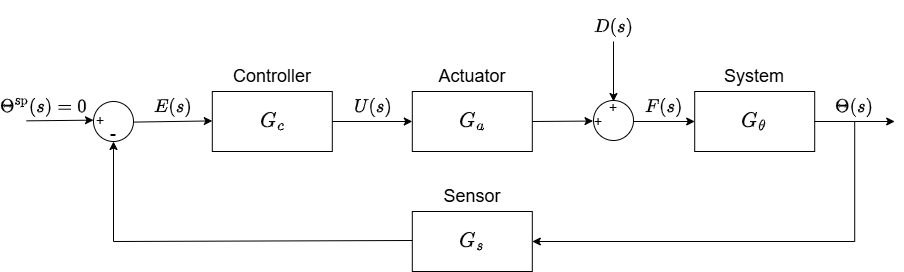

The diagram above was exported from draw.io. Its source (the exported page's mxGraphModel, read from the mxfile embedded in the PNG):
<mxGraphModel dx="1050" dy="618" grid="1" gridSize="10" guides="1" tooltips="1" connect="1" arrows="1" fold="1" page="1" pageScale="1" pageWidth="1169" pageHeight="827" math="1" shadow="0">
  <root>
    <mxCell id="0" />
    <mxCell id="1" parent="0" />
    <mxCell id="9qLI2DluPLNkMNhhTyBB-1" value="" style="rounded=0;whiteSpace=wrap;html=1;" vertex="1" parent="1">
      <mxGeometry x="278.8" y="290" width="120" height="60" as="geometry" />
    </mxCell>
    <mxCell id="9qLI2DluPLNkMNhhTyBB-2" value="$$G_c$$" style="text;html=1;align=center;verticalAlign=middle;whiteSpace=wrap;rounded=0;fontSize=18;" vertex="1" parent="1">
      <mxGeometry x="308.8" y="305" width="60" height="30" as="geometry" />
    </mxCell>
    <mxCell id="9qLI2DluPLNkMNhhTyBB-3" value="" style="endArrow=classic;html=1;rounded=0;entryX=-0.01;entryY=0.647;entryDx=0;entryDy=0;entryPerimeter=0;" edge="1" parent="1">
      <mxGeometry width="50" height="50" relative="1" as="geometry">
        <mxPoint x="200" y="320.59" as="sourcePoint" />
        <mxPoint x="278.79999999999995" y="319.41" as="targetPoint" />
      </mxGeometry>
    </mxCell>
    <mxCell id="9qLI2DluPLNkMNhhTyBB-4" value="" style="endArrow=classic;html=1;rounded=0;" edge="1" parent="1">
      <mxGeometry width="50" height="50" relative="1" as="geometry">
        <mxPoint x="398.8" y="320" as="sourcePoint" />
        <mxPoint x="478.8" y="320" as="targetPoint" />
      </mxGeometry>
    </mxCell>
    <mxCell id="9qLI2DluPLNkMNhhTyBB-5" value="Controller" style="text;html=1;align=center;verticalAlign=middle;whiteSpace=wrap;rounded=0;fontSize=18;fontColor=#000000;" vertex="1" parent="1">
      <mxGeometry x="308.8" y="260" width="60" height="30" as="geometry" />
    </mxCell>
    <mxCell id="9qLI2DluPLNkMNhhTyBB-6" value="$$F(s)$$" style="text;html=1;align=center;verticalAlign=middle;whiteSpace=wrap;rounded=0;fontSize=16;" vertex="1" parent="1">
      <mxGeometry x="701.2" y="290" width="60" height="30" as="geometry" />
    </mxCell>
    <mxCell id="9qLI2DluPLNkMNhhTyBB-7" value="" style="rounded=0;whiteSpace=wrap;html=1;" vertex="1" parent="1">
      <mxGeometry x="478.8" y="290" width="120" height="60" as="geometry" />
    </mxCell>
    <mxCell id="9qLI2DluPLNkMNhhTyBB-10" value="$$G_a$$" style="text;html=1;align=center;verticalAlign=middle;whiteSpace=wrap;rounded=0;fontSize=18;" vertex="1" parent="1">
      <mxGeometry x="508.8" y="305" width="60" height="30" as="geometry" />
    </mxCell>
    <mxCell id="9qLI2DluPLNkMNhhTyBB-11" value="Actuator" style="text;html=1;align=center;verticalAlign=middle;whiteSpace=wrap;rounded=0;fontSize=18;fontColor=#000000;" vertex="1" parent="1">
      <mxGeometry x="508.8" y="260" width="60" height="30" as="geometry" />
    </mxCell>
    <mxCell id="9qLI2DluPLNkMNhhTyBB-13" value="" style="rounded=0;whiteSpace=wrap;html=1;" vertex="1" parent="1">
      <mxGeometry x="761.2" y="290" width="120" height="60" as="geometry" />
    </mxCell>
    <mxCell id="9qLI2DluPLNkMNhhTyBB-14" value="$$G_\theta$$" style="text;html=1;align=center;verticalAlign=middle;whiteSpace=wrap;rounded=0;fontSize=18;" vertex="1" parent="1">
      <mxGeometry x="791.2" y="305" width="60" height="30" as="geometry" />
    </mxCell>
    <mxCell id="9qLI2DluPLNkMNhhTyBB-15" value="" style="endArrow=classic;html=1;rounded=0;" edge="1" parent="1">
      <mxGeometry width="50" height="50" relative="1" as="geometry">
        <mxPoint x="881.2" y="320" as="sourcePoint" />
        <mxPoint x="961.2" y="320" as="targetPoint" />
      </mxGeometry>
    </mxCell>
    <mxCell id="9qLI2DluPLNkMNhhTyBB-16" value="$$\Theta(s)$$" style="text;html=1;align=center;verticalAlign=middle;whiteSpace=wrap;rounded=0;fontSize=16;" vertex="1" parent="1">
      <mxGeometry x="891.2" y="290" width="60" height="30" as="geometry" />
    </mxCell>
    <mxCell id="9qLI2DluPLNkMNhhTyBB-18" value="System" style="text;html=1;align=center;verticalAlign=middle;whiteSpace=wrap;rounded=0;fontSize=18;fontColor=#000000;" vertex="1" parent="1">
      <mxGeometry x="791.2" y="260" width="60" height="30" as="geometry" />
    </mxCell>
    <mxCell id="9qLI2DluPLNkMNhhTyBB-19" value="" style="ellipse;whiteSpace=wrap;html=1;aspect=fixed;" vertex="1" parent="1">
      <mxGeometry x="160" y="300" width="40" height="40" as="geometry" />
    </mxCell>
    <mxCell id="9qLI2DluPLNkMNhhTyBB-21" value="+" style="text;html=1;align=center;verticalAlign=middle;whiteSpace=wrap;rounded=0;fontSize=14;" vertex="1" parent="1">
      <mxGeometry x="137" y="304" width="60" height="30" as="geometry" />
    </mxCell>
    <mxCell id="9qLI2DluPLNkMNhhTyBB-22" value="-" style="text;html=1;align=center;verticalAlign=middle;whiteSpace=wrap;rounded=0;fontSize=18;" vertex="1" parent="1">
      <mxGeometry x="150" y="317" width="60" height="30" as="geometry" />
    </mxCell>
    <mxCell id="9qLI2DluPLNkMNhhTyBB-23" value="" style="rounded=0;whiteSpace=wrap;html=1;" vertex="1" parent="1">
      <mxGeometry x="478.8" y="410" width="120" height="60" as="geometry" />
    </mxCell>
    <mxCell id="9qLI2DluPLNkMNhhTyBB-24" value="$$G_s$$" style="text;html=1;align=center;verticalAlign=middle;whiteSpace=wrap;rounded=0;fontSize=18;" vertex="1" parent="1">
      <mxGeometry x="508.79999999999995" y="425" width="60" height="30" as="geometry" />
    </mxCell>
    <mxCell id="9qLI2DluPLNkMNhhTyBB-25" value="Sensor" style="text;html=1;align=center;verticalAlign=middle;whiteSpace=wrap;rounded=0;fontSize=18;fontColor=#000000;" vertex="1" parent="1">
      <mxGeometry x="508.79999999999995" y="380" width="60" height="30" as="geometry" />
    </mxCell>
    <mxCell id="9qLI2DluPLNkMNhhTyBB-26" value="" style="endArrow=classic;html=1;rounded=0;exitX=0.5;exitY=1;exitDx=0;exitDy=0;entryX=1;entryY=0.5;entryDx=0;entryDy=0;" edge="1" parent="1" source="9qLI2DluPLNkMNhhTyBB-16" target="9qLI2DluPLNkMNhhTyBB-23">
      <mxGeometry width="50" height="50" relative="1" as="geometry">
        <mxPoint x="951.2" y="380" as="sourcePoint" />
        <mxPoint x="680" y="440" as="targetPoint" />
        <Array as="points">
          <mxPoint x="921.2" y="440" />
        </Array>
      </mxGeometry>
    </mxCell>
    <mxCell id="9qLI2DluPLNkMNhhTyBB-27" value="" style="endArrow=classic;html=1;rounded=0;entryX=0.5;entryY=1;entryDx=0;entryDy=0;" edge="1" parent="1" target="9qLI2DluPLNkMNhhTyBB-19">
      <mxGeometry width="50" height="50" relative="1" as="geometry">
        <mxPoint x="478.8" y="439" as="sourcePoint" />
        <mxPoint x="150" y="360" as="targetPoint" />
        <Array as="points">
          <mxPoint x="180" y="440" />
        </Array>
      </mxGeometry>
    </mxCell>
    <mxCell id="9qLI2DluPLNkMNhhTyBB-28" value="$$E(s)$$" style="text;html=1;align=center;verticalAlign=middle;whiteSpace=wrap;rounded=0;fontSize=16;" vertex="1" parent="1">
      <mxGeometry x="210" y="290" width="60" height="30" as="geometry" />
    </mxCell>
    <mxCell id="9qLI2DluPLNkMNhhTyBB-29" value="" style="endArrow=classic;html=1;rounded=0;" edge="1" parent="1">
      <mxGeometry width="50" height="50" relative="1" as="geometry">
        <mxPoint x="93" y="319.35" as="sourcePoint" />
        <mxPoint x="160" y="318.6592783505155" as="targetPoint" />
      </mxGeometry>
    </mxCell>
    <mxCell id="9qLI2DluPLNkMNhhTyBB-30" value="$$\Theta^{\text{sp}}(s)=0$$" style="text;html=1;align=center;verticalAlign=middle;whiteSpace=wrap;rounded=0;fontSize=16;" vertex="1" parent="1">
      <mxGeometry x="80" y="290" width="60" height="30" as="geometry" />
    </mxCell>
    <mxCell id="9qLI2DluPLNkMNhhTyBB-32" value="" style="ellipse;whiteSpace=wrap;html=1;aspect=fixed;" vertex="1" parent="1">
      <mxGeometry x="660" y="299" width="40" height="40" as="geometry" />
    </mxCell>
    <mxCell id="9qLI2DluPLNkMNhhTyBB-33" value="+" style="text;html=1;align=center;verticalAlign=middle;whiteSpace=wrap;rounded=0;fontSize=14;" vertex="1" parent="1">
      <mxGeometry x="635" y="305" width="60" height="30" as="geometry" />
    </mxCell>
    <mxCell id="9qLI2DluPLNkMNhhTyBB-31" value="+" style="text;html=1;align=center;verticalAlign=middle;whiteSpace=wrap;rounded=0;fontSize=14;" vertex="1" parent="1">
      <mxGeometry x="650" y="291" width="60" height="30" as="geometry" />
    </mxCell>
    <mxCell id="9qLI2DluPLNkMNhhTyBB-34" value="" style="endArrow=classic;html=1;rounded=0;entryX=0.159;entryY=0.985;entryDx=0;entryDy=0;entryPerimeter=0;" edge="1" parent="1">
      <mxGeometry width="50" height="50" relative="1" as="geometry">
        <mxPoint x="598.8" y="320" as="sourcePoint" />
        <mxPoint x="659.54" y="319.55" as="targetPoint" />
      </mxGeometry>
    </mxCell>
    <mxCell id="9qLI2DluPLNkMNhhTyBB-36" value="" style="endArrow=classic;html=1;rounded=0;" edge="1" parent="1">
      <mxGeometry width="50" height="50" relative="1" as="geometry">
        <mxPoint x="680" y="240" as="sourcePoint" />
        <mxPoint x="680" y="300" as="targetPoint" />
      </mxGeometry>
    </mxCell>
    <mxCell id="9qLI2DluPLNkMNhhTyBB-37" value="" style="endArrow=classic;html=1;rounded=0;entryX=0;entryY=0.5;entryDx=0;entryDy=0;" edge="1" parent="1" target="9qLI2DluPLNkMNhhTyBB-13">
      <mxGeometry width="50" height="50" relative="1" as="geometry">
        <mxPoint x="700" y="320" as="sourcePoint" />
        <mxPoint x="750" y="270" as="targetPoint" />
      </mxGeometry>
    </mxCell>
    <mxCell id="9qLI2DluPLNkMNhhTyBB-38" value="$$D(s)$$" style="text;html=1;align=center;verticalAlign=middle;whiteSpace=wrap;rounded=0;fontSize=16;" vertex="1" parent="1">
      <mxGeometry x="650" y="210" width="60" height="30" as="geometry" />
    </mxCell>
    <mxCell id="9qLI2DluPLNkMNhhTyBB-39" value="$$U(s)$$" style="text;html=1;align=center;verticalAlign=middle;whiteSpace=wrap;rounded=0;fontSize=16;" vertex="1" parent="1">
      <mxGeometry x="410" y="290" width="60" height="30" as="geometry" />
    </mxCell>
  </root>
</mxGraphModel>